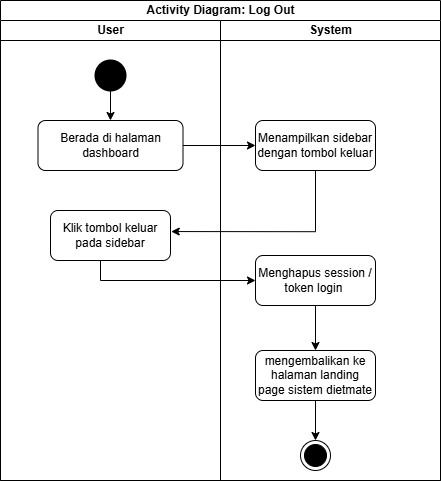

The diagram above was exported from draw.io. Its source (the exported page's mxGraphModel, read from the mxfile embedded in the PNG):
<mxGraphModel dx="2010" dy="834" grid="0" gridSize="10" guides="1" tooltips="1" connect="1" arrows="1" fold="1" page="1" pageScale="1" pageWidth="827" pageHeight="1169" math="0" shadow="0">
  <root>
    <mxCell id="0" />
    <mxCell id="1" parent="0" />
    <mxCell id="kOW_agcGDRHaNJfCYRpB-1" parent="1" style="swimlane;childLayout=stackLayout;resizeParent=1;resizeParentMax=0;startSize=20;html=1;strokeColor=default;align=center;verticalAlign=middle;fontFamily=Helvetica;fontSize=12;fontColor=default;fontStyle=1;fillColor=default;" value="Activity Diagram: Log Out" vertex="1">
      <mxGeometry height="480" width="440" x="125" y="59" as="geometry" />
    </mxCell>
    <mxCell id="kOW_agcGDRHaNJfCYRpB-2" parent="kOW_agcGDRHaNJfCYRpB-1" style="swimlane;startSize=20;html=1;strokeColor=default;align=center;verticalAlign=middle;fontFamily=Helvetica;fontSize=12;fontColor=default;fontStyle=1;fillColor=default;" value="User" vertex="1">
      <mxGeometry height="460" width="220" y="20" as="geometry" />
    </mxCell>
    <mxCell id="kOW_agcGDRHaNJfCYRpB-3" edge="1" parent="kOW_agcGDRHaNJfCYRpB-2" source="kOW_agcGDRHaNJfCYRpB-4" style="edgeStyle=orthogonalEdgeStyle;rounded=0;orthogonalLoop=1;jettySize=auto;html=1;fontFamily=Helvetica;fontSize=12;fontColor=default;fontStyle=1;" target="kOW_agcGDRHaNJfCYRpB-5" value="">
      <mxGeometry relative="1" as="geometry" />
    </mxCell>
    <mxCell id="kOW_agcGDRHaNJfCYRpB-4" parent="kOW_agcGDRHaNJfCYRpB-2" style="strokeWidth=2;html=1;shape=mxgraph.flowchart.start_2;whiteSpace=wrap;strokeColor=default;align=center;verticalAlign=middle;fontFamily=Helvetica;fontSize=12;fontColor=default;fontStyle=1;fillColor=light-dark(#000000,#000000);" value="" vertex="1">
      <mxGeometry height="30" width="30" x="95" y="40" as="geometry" />
    </mxCell>
    <mxCell id="kOW_agcGDRHaNJfCYRpB-5" parent="kOW_agcGDRHaNJfCYRpB-2" style="rounded=1;whiteSpace=wrap;html=1;strokeColor=default;align=center;verticalAlign=middle;fontFamily=Helvetica;fontSize=12;fontColor=default;fontStyle=1;fillColor=default;" value="&lt;span style=&quot;font-weight: 400;&quot;&gt;Berada di halaman dashboard&lt;/span&gt;" vertex="1">
      <mxGeometry height="50" width="145" x="37.5" y="100" as="geometry" />
    </mxCell>
    <mxCell id="kOW_agcGDRHaNJfCYRpB-6" parent="kOW_agcGDRHaNJfCYRpB-2" style="rounded=1;whiteSpace=wrap;html=1;strokeColor=default;align=center;verticalAlign=middle;fontFamily=Helvetica;fontSize=12;fontColor=default;fontStyle=1;fillColor=default;" value="&lt;span style=&quot;font-weight: 400;&quot;&gt;Klik tombol keluar pada sidebar&lt;/span&gt;" vertex="1">
      <mxGeometry height="50" width="120" x="50" y="190" as="geometry" />
    </mxCell>
    <mxCell id="kOW_agcGDRHaNJfCYRpB-7" edge="1" parent="kOW_agcGDRHaNJfCYRpB-1" source="kOW_agcGDRHaNJfCYRpB-5" style="edgeStyle=orthogonalEdgeStyle;rounded=0;orthogonalLoop=1;jettySize=auto;html=1;fontFamily=Helvetica;fontSize=12;fontColor=default;fontStyle=1;" target="kOW_agcGDRHaNJfCYRpB-9" value="">
      <mxGeometry relative="1" as="geometry" />
    </mxCell>
    <mxCell id="kOW_agcGDRHaNJfCYRpB-8" parent="kOW_agcGDRHaNJfCYRpB-1" style="swimlane;startSize=20;html=1;strokeColor=default;align=center;verticalAlign=middle;fontFamily=Helvetica;fontSize=12;fontColor=default;fontStyle=1;fillColor=default;" value="System" vertex="1">
      <mxGeometry height="460" width="220" x="220" y="20" as="geometry">
        <mxRectangle height="460" width="40" x="120" y="20" as="alternateBounds" />
      </mxGeometry>
    </mxCell>
    <mxCell id="kOW_agcGDRHaNJfCYRpB-9" parent="kOW_agcGDRHaNJfCYRpB-8" style="rounded=1;whiteSpace=wrap;html=1;strokeColor=default;align=center;verticalAlign=middle;fontFamily=Helvetica;fontSize=12;fontColor=default;fontStyle=1;fillColor=default;" value="&lt;span style=&quot;font-weight: 400;&quot;&gt;Menampilkan sidebar dengan tombol keluar&lt;/span&gt;" vertex="1">
      <mxGeometry height="50" width="120" x="35" y="100" as="geometry" />
    </mxCell>
    <mxCell id="kOW_agcGDRHaNJfCYRpB-10" edge="1" parent="kOW_agcGDRHaNJfCYRpB-8" source="kOW_agcGDRHaNJfCYRpB-11" style="edgeStyle=orthogonalEdgeStyle;rounded=0;orthogonalLoop=1;jettySize=auto;html=1;fontFamily=Helvetica;fontSize=12;fontColor=default;fontStyle=1;" target="kOW_agcGDRHaNJfCYRpB-13" value="">
      <mxGeometry relative="1" as="geometry" />
    </mxCell>
    <mxCell id="kOW_agcGDRHaNJfCYRpB-11" parent="kOW_agcGDRHaNJfCYRpB-8" style="rounded=1;whiteSpace=wrap;html=1;strokeColor=default;align=center;verticalAlign=middle;fontFamily=Helvetica;fontSize=12;fontColor=default;fontStyle=1;fillColor=default;" value="&lt;span style=&quot;font-weight: 400;&quot;&gt;Menghapus session / token login&amp;nbsp;&lt;/span&gt;" vertex="1">
      <mxGeometry height="50" width="120" x="35" y="235" as="geometry" />
    </mxCell>
    <mxCell id="kOW_agcGDRHaNJfCYRpB-12" edge="1" parent="kOW_agcGDRHaNJfCYRpB-8" source="kOW_agcGDRHaNJfCYRpB-13" style="edgeStyle=orthogonalEdgeStyle;rounded=0;orthogonalLoop=1;jettySize=auto;html=1;fontFamily=Helvetica;fontSize=12;fontColor=default;fontStyle=1;" target="kOW_agcGDRHaNJfCYRpB-14" value="">
      <mxGeometry relative="1" as="geometry" />
    </mxCell>
    <mxCell id="kOW_agcGDRHaNJfCYRpB-13" parent="kOW_agcGDRHaNJfCYRpB-8" style="rounded=1;whiteSpace=wrap;html=1;strokeColor=default;align=center;verticalAlign=middle;fontFamily=Helvetica;fontSize=12;fontColor=default;fontStyle=1;fillColor=default;" value="&lt;span style=&quot;font-weight: 400;&quot;&gt;mengembalikan ke halaman landing page sistem dietmate&lt;/span&gt;" vertex="1">
      <mxGeometry height="50" width="120" x="35" y="330" as="geometry" />
    </mxCell>
    <mxCell id="kOW_agcGDRHaNJfCYRpB-14" parent="kOW_agcGDRHaNJfCYRpB-8" style="ellipse;html=1;shape=endState;fillColor=#000000;strokeColor=light-dark(#000000,#000000);align=center;verticalAlign=middle;fontFamily=Helvetica;fontSize=12;fontColor=default;fontStyle=1;" value="" vertex="1">
      <mxGeometry height="30" width="30" x="80" y="420" as="geometry" />
    </mxCell>
    <mxCell id="kOW_agcGDRHaNJfCYRpB-15" edge="1" parent="kOW_agcGDRHaNJfCYRpB-1" source="kOW_agcGDRHaNJfCYRpB-9" style="edgeStyle=orthogonalEdgeStyle;rounded=0;orthogonalLoop=1;jettySize=auto;html=1;fontFamily=Helvetica;fontSize=12;fontColor=default;fontStyle=1;entryX=1.006;entryY=0.421;entryDx=0;entryDy=0;exitX=0.5;exitY=1;exitDx=0;exitDy=0;entryPerimeter=0;" target="kOW_agcGDRHaNJfCYRpB-6" value="">
      <mxGeometry relative="1" as="geometry" />
    </mxCell>
    <mxCell id="kOW_agcGDRHaNJfCYRpB-16" edge="1" parent="kOW_agcGDRHaNJfCYRpB-1" source="kOW_agcGDRHaNJfCYRpB-6" style="edgeStyle=orthogonalEdgeStyle;rounded=0;orthogonalLoop=1;jettySize=auto;html=1;fontFamily=Helvetica;fontSize=12;fontColor=default;fontStyle=1;entryX=0;entryY=0.5;entryDx=0;entryDy=0;" target="kOW_agcGDRHaNJfCYRpB-11" value="">
      <mxGeometry relative="1" as="geometry">
        <Array as="points">
          <mxPoint x="100" y="280" />
        </Array>
        <mxPoint x="110" y="340" as="targetPoint" />
      </mxGeometry>
    </mxCell>
  </root>
</mxGraphModel>